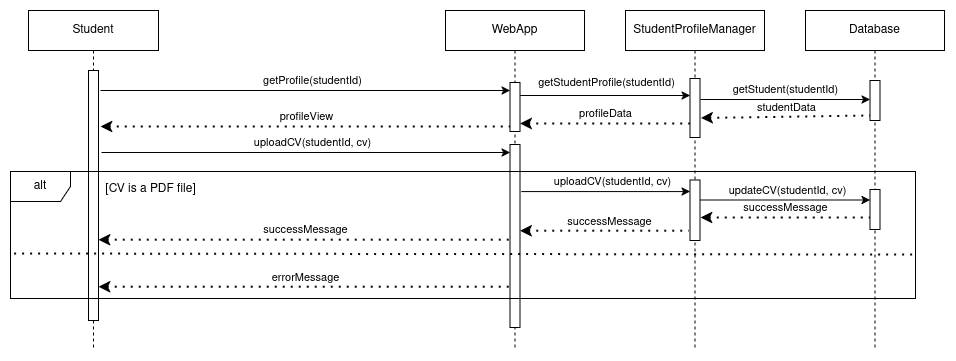

The diagram above was exported from draw.io. Its source (the exported page's mxGraphModel, read from the mxfile embedded in the PNG):
<mxGraphModel dx="1839" dy="545" grid="1" gridSize="10" guides="1" tooltips="1" connect="1" arrows="1" fold="1" page="1" pageScale="1" pageWidth="850" pageHeight="1100" math="0" shadow="0">
  <root>
    <mxCell id="0" />
    <mxCell id="1" parent="0" />
    <mxCell id="mhuQNobeRDRScA7XNpdP-18" value="WebApp" style="shape=umlLifeline;perimeter=lifelinePerimeter;whiteSpace=wrap;html=1;container=1;dropTarget=0;collapsible=0;recursiveResize=0;outlineConnect=0;portConstraint=eastwest;newEdgeStyle={&quot;curved&quot;:0,&quot;rounded&quot;:0};" parent="1" vertex="1">
      <mxGeometry x="320" y="40" width="139" height="340" as="geometry" />
    </mxCell>
    <mxCell id="mhuQNobeRDRScA7XNpdP-19" value="" style="html=1;points=[[0,0,0,0,5],[0,1,0,0,-5],[1,0,0,0,5],[1,1,0,0,-5]];perimeter=orthogonalPerimeter;outlineConnect=0;targetShapes=umlLifeline;portConstraint=eastwest;newEdgeStyle={&quot;curved&quot;:0,&quot;rounded&quot;:0};" parent="mhuQNobeRDRScA7XNpdP-18" vertex="1">
      <mxGeometry x="64.5" y="72" width="10" height="49" as="geometry" />
    </mxCell>
    <mxCell id="mhuQNobeRDRScA7XNpdP-21" value="" style="html=1;points=[[0,0,0,0,5],[0,1,0,0,-5],[1,0,0,0,5],[1,1,0,0,-5]];perimeter=orthogonalPerimeter;outlineConnect=0;targetShapes=umlLifeline;portConstraint=eastwest;newEdgeStyle={&quot;curved&quot;:0,&quot;rounded&quot;:0};" parent="mhuQNobeRDRScA7XNpdP-18" vertex="1">
      <mxGeometry x="64.5" y="134" width="10" height="183" as="geometry" />
    </mxCell>
    <mxCell id="mhuQNobeRDRScA7XNpdP-22" value="Student" style="shape=umlLifeline;perimeter=lifelinePerimeter;whiteSpace=wrap;html=1;container=1;dropTarget=0;collapsible=0;recursiveResize=0;outlineConnect=0;portConstraint=eastwest;newEdgeStyle={&quot;curved&quot;:0,&quot;rounded&quot;:0};" parent="1" vertex="1">
      <mxGeometry x="-97" y="40" width="130" height="340" as="geometry" />
    </mxCell>
    <mxCell id="mhuQNobeRDRScA7XNpdP-23" value="" style="html=1;points=[[0,0,0,0,5],[0,1,0,0,-5],[1,0,0,0,5],[1,1,0,0,-5]];perimeter=orthogonalPerimeter;outlineConnect=0;targetShapes=umlLifeline;portConstraint=eastwest;newEdgeStyle={&quot;curved&quot;:0,&quot;rounded&quot;:0};" parent="mhuQNobeRDRScA7XNpdP-22" vertex="1">
      <mxGeometry x="60" y="60" width="10" height="250" as="geometry" />
    </mxCell>
    <mxCell id="mhuQNobeRDRScA7XNpdP-1" value="" style="endArrow=classic;html=1;rounded=0;" parent="1" target="mhuQNobeRDRScA7XNpdP-19" edge="1">
      <mxGeometry width="50" height="50" relative="1" as="geometry">
        <mxPoint x="-25" y="120" as="sourcePoint" />
        <mxPoint x="400" y="120" as="targetPoint" />
      </mxGeometry>
    </mxCell>
    <mxCell id="mhuQNobeRDRScA7XNpdP-2" value="getProfile(studentId)" style="edgeLabel;html=1;align=center;verticalAlign=middle;resizable=0;points=[];" parent="mhuQNobeRDRScA7XNpdP-1" connectable="0" vertex="1">
      <mxGeometry x="-0.1355" y="2" relative="1" as="geometry">
        <mxPoint x="34" y="-8" as="offset" />
      </mxGeometry>
    </mxCell>
    <mxCell id="mhuQNobeRDRScA7XNpdP-3" value="" style="endArrow=none;dashed=1;html=1;dashPattern=1 3;strokeWidth=2;rounded=0;endFill=0;startArrow=classic;startFill=1;entryX=0;entryY=1;entryDx=0;entryDy=-5;entryPerimeter=0;" parent="1" edge="1">
      <mxGeometry width="50" height="50" relative="1" as="geometry">
        <mxPoint x="-25" y="156" as="sourcePoint" />
        <mxPoint x="384.5" y="156" as="targetPoint" />
      </mxGeometry>
    </mxCell>
    <mxCell id="mhuQNobeRDRScA7XNpdP-4" value="profileView" style="edgeLabel;html=1;align=center;verticalAlign=middle;resizable=0;points=[];" parent="mhuQNobeRDRScA7XNpdP-3" connectable="0" vertex="1">
      <mxGeometry x="0.0043" relative="1" as="geometry">
        <mxPoint y="-10" as="offset" />
      </mxGeometry>
    </mxCell>
    <mxCell id="mhuQNobeRDRScA7XNpdP-5" value="" style="endArrow=classic;html=1;rounded=0;" parent="1" edge="1" target="mhuQNobeRDRScA7XNpdP-21">
      <mxGeometry width="50" height="50" relative="1" as="geometry">
        <mxPoint x="-24" y="182" as="sourcePoint" />
        <mxPoint x="445.5" y="181.9999999999999" as="targetPoint" />
      </mxGeometry>
    </mxCell>
    <mxCell id="mhuQNobeRDRScA7XNpdP-6" value="uploadCV(studentId, cv)" style="edgeLabel;html=1;align=center;verticalAlign=middle;resizable=0;points=[];" parent="mhuQNobeRDRScA7XNpdP-5" connectable="0" vertex="1">
      <mxGeometry x="-0.1355" y="2" relative="1" as="geometry">
        <mxPoint x="34" y="-8" as="offset" />
      </mxGeometry>
    </mxCell>
    <mxCell id="mhuQNobeRDRScA7XNpdP-24" value="alt" style="shape=umlFrame;whiteSpace=wrap;html=1;pointerEvents=0;" parent="1" vertex="1">
      <mxGeometry x="-115" y="201" width="905" height="127" as="geometry" />
    </mxCell>
    <mxCell id="yiHeAsBn3MJ-jTFgwD0_-1" value="StudentProfileManager" style="shape=umlLifeline;perimeter=lifelinePerimeter;whiteSpace=wrap;html=1;container=1;dropTarget=0;collapsible=0;recursiveResize=0;outlineConnect=0;portConstraint=eastwest;newEdgeStyle={&quot;curved&quot;:0,&quot;rounded&quot;:0};" vertex="1" parent="1">
      <mxGeometry x="500" y="40" width="139" height="340" as="geometry" />
    </mxCell>
    <mxCell id="yiHeAsBn3MJ-jTFgwD0_-2" value="" style="html=1;points=[[0,0,0,0,5],[0,1,0,0,-5],[1,0,0,0,5],[1,1,0,0,-5]];perimeter=orthogonalPerimeter;outlineConnect=0;targetShapes=umlLifeline;portConstraint=eastwest;newEdgeStyle={&quot;curved&quot;:0,&quot;rounded&quot;:0};" vertex="1" parent="yiHeAsBn3MJ-jTFgwD0_-1">
      <mxGeometry x="64.5" y="68" width="10" height="59" as="geometry" />
    </mxCell>
    <mxCell id="yiHeAsBn3MJ-jTFgwD0_-25" value="" style="html=1;points=[[0,0,0,0,5],[0,1,0,0,-5],[1,0,0,0,5],[1,1,0,0,-5]];perimeter=orthogonalPerimeter;outlineConnect=0;targetShapes=umlLifeline;portConstraint=eastwest;newEdgeStyle={&quot;curved&quot;:0,&quot;rounded&quot;:0};" vertex="1" parent="yiHeAsBn3MJ-jTFgwD0_-1">
      <mxGeometry x="64.5" y="169.5" width="10" height="60.5" as="geometry" />
    </mxCell>
    <mxCell id="yiHeAsBn3MJ-jTFgwD0_-10" value="Database" style="shape=umlLifeline;perimeter=lifelinePerimeter;whiteSpace=wrap;html=1;container=1;dropTarget=0;collapsible=0;recursiveResize=0;outlineConnect=0;portConstraint=eastwest;newEdgeStyle={&quot;curved&quot;:0,&quot;rounded&quot;:0};" vertex="1" parent="1">
      <mxGeometry x="680" y="40" width="139" height="340" as="geometry" />
    </mxCell>
    <mxCell id="yiHeAsBn3MJ-jTFgwD0_-11" value="" style="html=1;points=[[0,0,0,0,5],[0,1,0,0,-5],[1,0,0,0,5],[1,1,0,0,-5]];perimeter=orthogonalPerimeter;outlineConnect=0;targetShapes=umlLifeline;portConstraint=eastwest;newEdgeStyle={&quot;curved&quot;:0,&quot;rounded&quot;:0};" vertex="1" parent="yiHeAsBn3MJ-jTFgwD0_-10">
      <mxGeometry x="64.5" y="70" width="10" height="40" as="geometry" />
    </mxCell>
    <mxCell id="yiHeAsBn3MJ-jTFgwD0_-12" value="" style="html=1;points=[[0,0,0,0,5],[0,1,0,0,-5],[1,0,0,0,5],[1,1,0,0,-5]];perimeter=orthogonalPerimeter;outlineConnect=0;targetShapes=umlLifeline;portConstraint=eastwest;newEdgeStyle={&quot;curved&quot;:0,&quot;rounded&quot;:0};" vertex="1" parent="yiHeAsBn3MJ-jTFgwD0_-10">
      <mxGeometry x="64.5" y="179" width="10" height="40" as="geometry" />
    </mxCell>
    <mxCell id="yiHeAsBn3MJ-jTFgwD0_-13" value="" style="endArrow=classic;html=1;rounded=0;" edge="1" parent="1" target="yiHeAsBn3MJ-jTFgwD0_-12">
      <mxGeometry width="50" height="50" relative="1" as="geometry">
        <mxPoint x="574.5" y="229.5" as="sourcePoint" />
        <mxPoint x="800" y="230" as="targetPoint" />
      </mxGeometry>
    </mxCell>
    <mxCell id="yiHeAsBn3MJ-jTFgwD0_-14" value="updateCV(studentId, cv)" style="edgeLabel;html=1;align=center;verticalAlign=middle;resizable=0;points=[];" connectable="0" vertex="1" parent="yiHeAsBn3MJ-jTFgwD0_-13">
      <mxGeometry x="-0.1355" y="2" relative="1" as="geometry">
        <mxPoint x="13" y="-8" as="offset" />
      </mxGeometry>
    </mxCell>
    <mxCell id="yiHeAsBn3MJ-jTFgwD0_-15" value="" style="endArrow=none;dashed=1;html=1;dashPattern=1 3;strokeWidth=2;rounded=0;endFill=0;startArrow=classic;startFill=1;exitX=1.055;exitY=0.694;exitDx=0;exitDy=0;exitPerimeter=0;" edge="1" parent="1" target="yiHeAsBn3MJ-jTFgwD0_-12">
      <mxGeometry width="50" height="50" relative="1" as="geometry">
        <mxPoint x="575.0500000000002" y="247.00199999999995" as="sourcePoint" />
        <mxPoint x="780" y="247" as="targetPoint" />
      </mxGeometry>
    </mxCell>
    <mxCell id="yiHeAsBn3MJ-jTFgwD0_-16" value="successMessage" style="edgeLabel;html=1;align=center;verticalAlign=middle;resizable=0;points=[];" connectable="0" vertex="1" parent="yiHeAsBn3MJ-jTFgwD0_-15">
      <mxGeometry x="0.0043" relative="1" as="geometry">
        <mxPoint y="-10" as="offset" />
      </mxGeometry>
    </mxCell>
    <mxCell id="yiHeAsBn3MJ-jTFgwD0_-17" value="" style="endArrow=classic;html=1;rounded=0;" edge="1" parent="1" target="yiHeAsBn3MJ-jTFgwD0_-11">
      <mxGeometry width="50" height="50" relative="1" as="geometry">
        <mxPoint x="575" y="129" as="sourcePoint" />
        <mxPoint x="780" y="129" as="targetPoint" />
      </mxGeometry>
    </mxCell>
    <mxCell id="yiHeAsBn3MJ-jTFgwD0_-18" value="getStudent(studentId)" style="edgeLabel;html=1;align=center;verticalAlign=middle;resizable=0;points=[];" connectable="0" vertex="1" parent="yiHeAsBn3MJ-jTFgwD0_-17">
      <mxGeometry x="-0.1355" y="2" relative="1" as="geometry">
        <mxPoint x="12" y="-8" as="offset" />
      </mxGeometry>
    </mxCell>
    <mxCell id="yiHeAsBn3MJ-jTFgwD0_-19" value="" style="endArrow=none;dashed=1;html=1;dashPattern=1 3;strokeWidth=2;rounded=0;endFill=0;startArrow=classic;startFill=1;exitX=1.055;exitY=0.694;exitDx=0;exitDy=0;exitPerimeter=0;entryX=0;entryY=1;entryDx=0;entryDy=-5;entryPerimeter=0;" edge="1" parent="1" target="yiHeAsBn3MJ-jTFgwD0_-11">
      <mxGeometry width="50" height="50" relative="1" as="geometry">
        <mxPoint x="575.5500000000002" y="147.50199999999995" as="sourcePoint" />
        <mxPoint x="780" y="150" as="targetPoint" />
      </mxGeometry>
    </mxCell>
    <mxCell id="yiHeAsBn3MJ-jTFgwD0_-20" value="studentData" style="edgeLabel;html=1;align=center;verticalAlign=middle;resizable=0;points=[];" connectable="0" vertex="1" parent="yiHeAsBn3MJ-jTFgwD0_-19">
      <mxGeometry x="0.0043" relative="1" as="geometry">
        <mxPoint y="-10" as="offset" />
      </mxGeometry>
    </mxCell>
    <mxCell id="mhuQNobeRDRScA7XNpdP-15" value="[CV is a PDF file]" style="text;html=1;align=center;verticalAlign=middle;resizable=0;points=[];autosize=1;strokeColor=none;fillColor=none;" parent="1" vertex="1">
      <mxGeometry x="-30" y="204" width="110" height="30" as="geometry" />
    </mxCell>
    <mxCell id="mhuQNobeRDRScA7XNpdP-14" value="" style="endArrow=none;dashed=1;html=1;dashPattern=1 3;strokeWidth=2;rounded=0;exitX=0.004;exitY=0.646;exitDx=0;exitDy=0;exitPerimeter=0;entryX=1.001;entryY=0.654;entryDx=0;entryDy=0;entryPerimeter=0;" parent="1" target="mhuQNobeRDRScA7XNpdP-24" edge="1" source="mhuQNobeRDRScA7XNpdP-24">
      <mxGeometry width="50" height="50" relative="1" as="geometry">
        <mxPoint x="-176" y="287" as="sourcePoint" />
        <mxPoint x="460.27" y="286.05999999999995" as="targetPoint" />
      </mxGeometry>
    </mxCell>
    <mxCell id="yiHeAsBn3MJ-jTFgwD0_-21" value="" style="endArrow=classic;html=1;rounded=0;exitX=1;exitY=0;exitDx=0;exitDy=5;exitPerimeter=0;" edge="1" parent="1">
      <mxGeometry width="50" height="50" relative="1" as="geometry">
        <mxPoint x="394.5" y="125" as="sourcePoint" />
        <mxPoint x="564.5" y="125" as="targetPoint" />
      </mxGeometry>
    </mxCell>
    <mxCell id="yiHeAsBn3MJ-jTFgwD0_-22" value="getStudentProfile(studentId)" style="edgeLabel;html=1;align=center;verticalAlign=middle;resizable=0;points=[];" connectable="0" vertex="1" parent="yiHeAsBn3MJ-jTFgwD0_-21">
      <mxGeometry x="-0.1355" y="2" relative="1" as="geometry">
        <mxPoint x="12" y="-11" as="offset" />
      </mxGeometry>
    </mxCell>
    <mxCell id="yiHeAsBn3MJ-jTFgwD0_-23" value="" style="endArrow=none;dashed=1;html=1;dashPattern=1 3;strokeWidth=2;rounded=0;endFill=0;startArrow=classic;startFill=1;entryX=0;entryY=1;entryDx=0;entryDy=-5;entryPerimeter=0;exitX=1;exitY=1;exitDx=0;exitDy=-5;exitPerimeter=0;" edge="1" parent="1">
      <mxGeometry width="50" height="50" relative="1" as="geometry">
        <mxPoint x="394.5" y="153" as="sourcePoint" />
        <mxPoint x="564.5" y="153" as="targetPoint" />
      </mxGeometry>
    </mxCell>
    <mxCell id="yiHeAsBn3MJ-jTFgwD0_-24" value="profileData" style="edgeLabel;html=1;align=center;verticalAlign=middle;resizable=0;points=[];" connectable="0" vertex="1" parent="yiHeAsBn3MJ-jTFgwD0_-23">
      <mxGeometry x="0.0043" relative="1" as="geometry">
        <mxPoint y="-10" as="offset" />
      </mxGeometry>
    </mxCell>
    <mxCell id="mhuQNobeRDRScA7XNpdP-11" value="" style="endArrow=none;dashed=1;html=1;dashPattern=1 3;strokeWidth=2;rounded=0;endFill=0;startArrow=classic;startFill=1;entryX=0.07;entryY=0.427;entryDx=0;entryDy=0;entryPerimeter=0;" parent="1" edge="1">
      <mxGeometry width="50" height="50" relative="1" as="geometry">
        <mxPoint x="-27" y="269.14099999999996" as="sourcePoint" />
        <mxPoint x="385.2000000000003" y="269.14099999999996" as="targetPoint" />
      </mxGeometry>
    </mxCell>
    <mxCell id="mhuQNobeRDRScA7XNpdP-12" value="successMessage" style="edgeLabel;html=1;align=center;verticalAlign=middle;resizable=0;points=[];" parent="mhuQNobeRDRScA7XNpdP-11" connectable="0" vertex="1">
      <mxGeometry x="0.0043" relative="1" as="geometry">
        <mxPoint y="-10" as="offset" />
      </mxGeometry>
    </mxCell>
    <mxCell id="mhuQNobeRDRScA7XNpdP-16" value="" style="endArrow=none;dashed=1;html=1;dashPattern=1 3;strokeWidth=2;rounded=0;endFill=0;startArrow=classic;startFill=1;entryX=-0.09;entryY=0.777;entryDx=0;entryDy=0;entryPerimeter=0;" parent="1" edge="1" target="mhuQNobeRDRScA7XNpdP-21" source="mhuQNobeRDRScA7XNpdP-23">
      <mxGeometry width="50" height="50" relative="1" as="geometry">
        <mxPoint x="-86" y="309" as="sourcePoint" />
        <mxPoint x="360" y="310" as="targetPoint" />
      </mxGeometry>
    </mxCell>
    <mxCell id="mhuQNobeRDRScA7XNpdP-17" value="errorMessage" style="edgeLabel;html=1;align=center;verticalAlign=middle;resizable=0;points=[];" parent="mhuQNobeRDRScA7XNpdP-16" connectable="0" vertex="1">
      <mxGeometry x="0.0043" relative="1" as="geometry">
        <mxPoint y="-10" as="offset" />
      </mxGeometry>
    </mxCell>
    <mxCell id="yiHeAsBn3MJ-jTFgwD0_-28" value="" style="endArrow=classic;html=1;rounded=0;exitX=1.133;exitY=0.301;exitDx=0;exitDy=0;exitPerimeter=0;" edge="1" parent="1">
      <mxGeometry width="50" height="50" relative="1" as="geometry">
        <mxPoint x="395.8300000000004" y="221.08299999999997" as="sourcePoint" />
        <mxPoint x="564.5" y="221.08299999999997" as="targetPoint" />
      </mxGeometry>
    </mxCell>
    <mxCell id="yiHeAsBn3MJ-jTFgwD0_-29" value="uploadCV(studentId, cv)" style="edgeLabel;html=1;align=center;verticalAlign=middle;resizable=0;points=[];" connectable="0" vertex="1" parent="yiHeAsBn3MJ-jTFgwD0_-28">
      <mxGeometry x="-0.1355" y="2" relative="1" as="geometry">
        <mxPoint x="18" y="-8" as="offset" />
      </mxGeometry>
    </mxCell>
    <mxCell id="yiHeAsBn3MJ-jTFgwD0_-32" value="" style="endArrow=none;dashed=1;html=1;dashPattern=1 3;strokeWidth=2;rounded=0;endFill=0;startArrow=classic;startFill=1;entryX=-0.117;entryY=0.726;entryDx=0;entryDy=0;entryPerimeter=0;" edge="1" parent="1">
      <mxGeometry width="50" height="50" relative="1" as="geometry">
        <mxPoint x="394.5" y="260.163" as="sourcePoint" />
        <mxPoint x="563.3300000000004" y="260.163" as="targetPoint" />
      </mxGeometry>
    </mxCell>
    <mxCell id="yiHeAsBn3MJ-jTFgwD0_-33" value="successMessage" style="edgeLabel;html=1;align=center;verticalAlign=middle;resizable=0;points=[];" connectable="0" vertex="1" parent="yiHeAsBn3MJ-jTFgwD0_-32">
      <mxGeometry x="0.0043" relative="1" as="geometry">
        <mxPoint x="4" y="-10" as="offset" />
      </mxGeometry>
    </mxCell>
  </root>
</mxGraphModel>